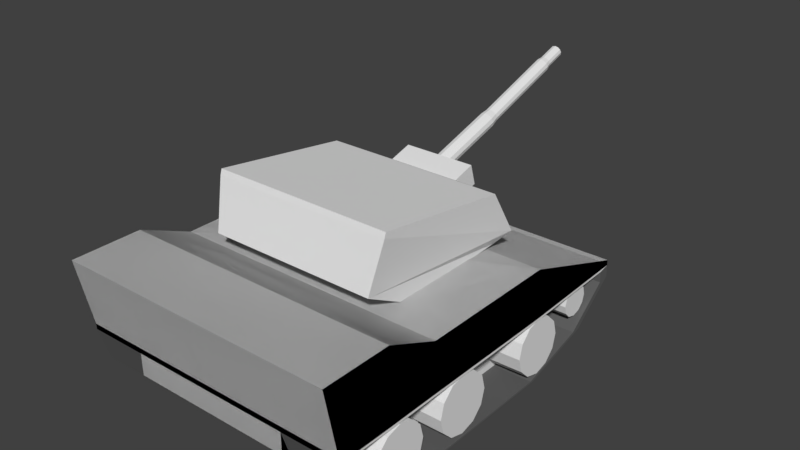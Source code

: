 # Source: tank_1.blend  (saved by Blender 2.79.0; exported with 4.5.12 LTS)
import bpy
from mathutils import Matrix  # noqa: F401  (used for matrix-valued properties, if any)

bpy.ops.wm.read_factory_settings(use_empty=True)
scene = bpy.context.scene
scene.name = 'Scene'

# ---- collections
col_collection_1 = bpy.data.collections.new('Collection 1'); scene.collection.children.link(col_collection_1)
col_collection_2 = bpy.data.collections.new('Collection 2'); scene.collection.children.link(col_collection_2)

# ---- materials (node trees are filled in below, after node groups)
mat_material = bpy.data.materials.new('Material')
mat_material.alpha_threshold = 0.0
mat_material.use_transparent_shadow = False
mat_material.roughness = 0.5
mat_material_001 = bpy.data.materials.new('Material.001')
mat_material_001.alpha_threshold = 0.0
mat_material_001.use_transparent_shadow = False
mat_material_001.diffuse_color = (0.1193, 0.1193, 0.1193, 1.0)
mat_material_001.roughness = 0.5

# ---- material node trees

# ---- world
world_world = bpy.data.worlds.new('World'); scene.world = world_world
world_world.color = (0.05088, 0.05088, 0.05088)
world_world.use_sun_shadow = False
world_world.sun_shadow_jitter_overblur = 0.0
world_world.cycles.sampling_method = 'MANUAL'

# ---- meshes
me_cube_002 = bpy.data.meshes.new('Cube.002')
me_cube_002.from_pydata([(-1.189, -0.2286, -2.607), (-1.189, -0.2286, 2.478), (1.189, -0.2286, -2.607), (1.189, -0.2286, 2.478), (-1.189, -0.5371, -5.015), (-1.189, -0.255, 4.69), (1.189, -0.5371, -5.015), (1.189, -0.255, 4.69), (-1.275, -1.217, -4.261), (-1.275, -0.3632, 5.819), (1.275, -1.217, -4.261), (1.275, -0.3632, 5.819), (-1.275, -1.29, -4.164), (-1.275, -1.004, 4.182), (1.275, -1.29, -4.164), (1.275, -1.004, 4.182), (-0.5135, -0.5857, 5.502), (0.5135, -0.5857, 5.502), (-0.5135, -0.8759, 5.146), (0.5135, -0.8759, 5.146), (-0.5135, -0.681, 6.866), (0.5135, -0.681, 6.866), (-0.5135, -0.9712, 6.51), (0.5135, -0.9712, 6.51)], [], [(2, 3, 7, 6), (6, 7, 11, 10), (1, 0, 4, 5), (0, 2, 6, 4), (3, 1, 5, 7), (8, 10, 14, 12), (5, 4, 8, 9), (4, 6, 10, 8), (7, 5, 9, 11), (15, 13, 12, 14), (9, 13, 18, 16), (10, 11, 15, 14), (9, 8, 12, 13), (17, 16, 20, 21), (11, 9, 16, 17), (15, 11, 17, 19), (13, 15, 19, 18), (21, 20, 22, 23), (19, 17, 21, 23), (18, 19, 23, 22), (16, 18, 22, 20)])
me_cube_002.use_remesh_preserve_volume = False
me_cube_002.use_remesh_preserve_attributes = False
me_cube_002.use_mirror_vertex_groups = False
me_cube_002.update()
me_cube_001 = bpy.data.meshes.new('Cube.001')
me_cube_001.from_pydata([(-1.96, -1.0, -1.661), (-1.96, -1.0, 0.9395), (-1.96, 1.0, -1.661), (-1.96, 1.0, 0.9395), (1.96, -1.0, -1.661), (1.96, -1.0, 0.9395), (1.96, 1.0, -1.661), (1.96, 1.0, 0.9395), (-1.96, 2.653, -1.464), (1.96, 2.653, -1.464), (-1.96, -1.755, -1.681), (-1.96, -1.755, 2.299), (1.96, -1.755, -1.681), (1.96, -1.755, 2.299), (-1.96, -2.53, -1.671), (-1.96, -2.725, 2.289), (1.96, -2.53, -1.671), (1.96, -2.725, 2.289), (-1.189, -0.6066, 1.035), (-1.189, 0.6066, 1.035), (1.189, -0.6066, 1.035), (1.189, 0.6066, 1.035), (-1.96, -0.9994, -1.981), (-1.96, 1.001, -1.981), (1.96, -0.9994, -1.981), (1.96, 1.001, -1.981), (-1.96, 2.653, -1.783), (1.96, 2.653, -1.783), (-1.96, -1.755, -2.0), (1.96, -1.755, -2.0), (-1.96, -2.53, -1.99), (1.96, -2.53, -1.99), (-1.137, -0.9994, -1.981), (-1.137, 1.001, -1.981), (1.137, -0.9994, -1.981), (1.137, 1.001, -1.981), (-1.137, 2.653, -1.783), (1.137, 2.653, -1.783), (-1.137, -1.755, -2.0), (1.137, -1.755, -2.0), (-1.137, -2.53, -1.99), (1.137, -2.53, -1.99), (-1.137, -0.997, -3.247), (-1.137, 1.003, -3.247), (1.137, -0.997, -3.247), (1.137, 1.003, -3.247), (-1.137, 2.269, -3.05), (1.137, 2.269, -3.05), (-1.137, -1.752, -3.267), (1.137, -1.752, -3.267), (-1.137, -2.527, -3.257), (1.137, -2.527, -3.257), (-1.96, -0.9923, -5.779), (-1.96, 1.008, -5.779), (-1.96, 2.66, -2.494), (-1.96, -1.748, -5.799), (-1.96, -2.365, -4.096), (-1.137, -0.9923, -5.779), (-1.137, 1.008, -5.779), (-1.137, 2.66, -2.494), (-1.137, -1.748, -5.799), (-1.137, -2.365, -4.096), (1.96, 2.019, -1.54), (-1.96, 2.019, -1.54), (1.96, 2.019, -1.859), (-1.96, 2.019, -1.859), (1.137, 2.019, -1.859), (-1.137, 2.019, -1.859), (1.137, 1.783, -3.125), (-1.137, 1.783, -3.125), (-1.96, 2.026, -4.629), (-1.137, 2.026, -4.629), (-1.96, -0.9994, -1.981), (-1.96, 1.001, -1.981), (-1.96, 2.653, -1.783), (-1.96, -1.755, -2.0), (-1.96, -2.53, -1.99), (-1.96, -0.9923, -5.779), (-1.96, 1.008, -5.779), (-1.96, 2.66, -2.494), (-1.96, -1.748, -5.799), (-1.96, -2.365, -4.096), (-1.96, 2.019, -1.859), (-1.96, 2.026, -4.629), (-1.96, -0.9331, -2.114), (-1.96, 0.9442, -2.114), (-1.96, 2.496, -1.928), (-1.96, -1.642, -2.132), (-1.96, -2.37, -2.122), (-1.96, -0.9264, -5.679), (-1.96, 0.9509, -5.679), (-1.96, 2.502, -2.596), (-1.96, -1.635, -5.698), (-1.96, -2.215, -4.099), (-1.96, 1.9, -1.999), (-1.96, 1.907, -4.599), (-1.402, -0.9331, -2.114), (-1.402, 0.9442, -2.114), (-1.402, 2.496, -1.928), (-1.402, -1.642, -2.132), (-1.402, -2.37, -2.122), (-1.402, -0.9264, -5.679), (-1.402, 0.9509, -5.679), (-1.402, 2.502, -2.596), (-1.402, -1.635, -5.698), (-1.402, -2.215, -4.099), (-1.402, 1.9, -1.999), (-1.402, 1.907, -4.599), (-1.885, 2.241, -2.925), (-1.28, 2.241, -2.925), (-1.885, 2.21, -3.397), (-1.28, 2.21, -3.397), (-1.885, 2.128, -3.744), (-1.28, 2.128, -3.744), (-1.885, 2.015, -3.87), (-1.28, 2.015, -3.87), (-1.885, 1.902, -3.744), (-1.28, 1.902, -3.744), (-1.885, 1.82, -3.397), (-1.28, 1.82, -3.397), (-1.885, 1.789, -2.925), (-1.28, 1.789, -2.925), (-1.885, 1.82, -2.452), (-1.28, 1.82, -2.452), (-1.885, 1.902, -2.105), (-1.28, 1.902, -2.105), (-1.885, 2.015, -1.979), (-1.434, 2.015, -1.979), (-1.885, 2.128, -2.105), (-1.28, 2.128, -2.105), (-1.885, 2.21, -2.452), (-1.28, 2.21, -2.452), (-1.346, 1.479, -3.824), (-1.952, 1.479, -3.772), (-1.344, 1.426, -2.988), (-1.95, 1.426, -2.937), (-1.342, 1.28, -2.377), (-1.948, 1.28, -2.325), (-1.342, 1.08, -2.153), (-1.948, 1.08, -2.102), (-1.342, 0.8809, -2.377), (-1.948, 0.8809, -2.325), (-1.344, 0.7349, -2.988), (-1.95, 0.7349, -2.937), (-1.346, 0.6815, -3.824), (-1.952, 0.6815, -3.772), (-1.348, 0.7349, -4.659), (-1.954, 0.7349, -4.608), (-1.35, 0.8809, -5.271), (-1.956, 0.8809, -5.219), (-1.351, 1.08, -5.494), (-1.957, 1.08, -5.443), (-1.35, 1.28, -5.271), (-1.956, 1.28, -5.219), (-1.348, 1.426, -4.659), (-1.954, 1.426, -4.608), (-1.222, -0.02074, -3.87), (-1.939, -0.02074, -3.87), (-1.222, -0.07618, -3.003), (-1.939, -0.07618, -3.003), (-1.222, -0.2276, -2.368), (-1.939, -0.2276, -2.368), (-1.222, -0.4345, -2.136), (-1.939, -0.4345, -2.136), (-1.222, -0.6414, -2.368), (-1.939, -0.6414, -2.368), (-1.222, -0.7929, -3.003), (-1.939, -0.7929, -3.003), (-1.222, -0.8483, -3.87), (-1.939, -0.8483, -3.87), (-1.222, -0.7929, -4.737), (-1.939, -0.7929, -4.737), (-1.222, -0.6414, -5.372), (-1.939, -0.6414, -5.372), (-1.222, -0.4345, -5.604), (-1.939, -0.4345, -5.604), (-1.222, -0.2276, -5.372), (-1.939, -0.2276, -5.372), (-1.222, -0.07618, -4.737), (-1.939, -0.07618, -4.737), (-1.366, -1.187, -3.872), (-1.959, -1.187, -3.872), (-1.366, -1.24, -3.04), (-1.959, -1.24, -3.04), (-1.366, -1.385, -2.431), (-1.959, -1.385, -2.431), (-1.366, -1.584, -2.208), (-1.959, -1.584, -2.208), (-1.366, -1.782, -2.431), (-1.959, -1.782, -2.431), (-1.366, -1.928, -3.04), (-1.959, -1.928, -3.04), (-1.366, -1.981, -3.872), (-1.959, -1.981, -3.872), (-1.366, -1.928, -4.705), (-1.959, -1.928, -4.705), (-1.366, -1.782, -5.314), (-1.959, -1.782, -5.314), (-1.366, -1.584, -5.537), (-1.959, -1.584, -5.537), (-1.366, -1.385, -5.314), (-1.959, -1.385, -5.314), (-1.366, -1.24, -4.705), (-1.959, -1.24, -4.705), (1.96, -1.0, -1.661), (1.96, -1.0, 0.9395), (1.96, 1.0, -1.661), (1.96, 1.0, 0.9395), (-1.96, -1.0, -1.661), (-1.96, -1.0, 0.9395), (-1.96, 1.0, -1.661), (-1.96, 1.0, 0.9395), (1.96, 2.653, -1.464), (-1.96, 2.653, -1.464), (1.96, -1.755, -1.681), (1.96, -1.755, 2.299), (-1.96, -1.755, -1.681), (-1.96, -1.755, 2.299), (1.96, -2.53, -1.671), (1.96, -2.725, 2.289), (-1.96, -2.53, -1.671), (-1.96, -2.725, 2.289), (1.189, -0.6066, 1.035), (1.189, 0.6066, 1.035), (-1.189, -0.6066, 1.035), (-1.189, 0.6066, 1.035), (1.96, -0.9994, -1.981), (1.96, 1.001, -1.981), (-1.96, -0.9994, -1.981), (-1.96, 1.001, -1.981), (1.96, 2.653, -1.783), (-1.96, 2.653, -1.783), (1.96, -1.755, -2.0), (-1.96, -1.755, -2.0), (1.96, -2.53, -1.99), (-1.96, -2.53, -1.99), (1.137, -0.9994, -1.981), (1.137, 1.001, -1.981), (-1.137, -0.9994, -1.981), (-1.137, 1.001, -1.981), (1.137, 2.653, -1.783), (-1.137, 2.653, -1.783), (1.137, -1.755, -2.0), (-1.137, -1.755, -2.0), (1.137, -2.53, -1.99), (-1.137, -2.53, -1.99), (1.137, -0.997, -3.247), (1.137, 1.003, -3.247), (-1.137, -0.997, -3.247), (-1.137, 1.003, -3.247), (1.137, 2.269, -3.05), (-1.137, 2.269, -3.05), (1.137, -1.752, -3.267), (-1.137, -1.752, -3.267), (1.137, -2.527, -3.257), (-1.137, -2.527, -3.257), (1.96, -0.9923, -5.779), (1.96, 1.008, -5.779), (1.96, 2.66, -2.494), (1.96, -1.748, -5.799), (1.96, -2.365, -4.096), (1.137, -0.9923, -5.779), (1.137, 1.008, -5.779), (1.137, 2.66, -2.494), (1.137, -1.748, -5.799), (1.137, -2.365, -4.096), (-1.96, 2.019, -1.54), (1.96, 2.019, -1.54), (-1.96, 2.019, -1.859), (1.96, 2.019, -1.859), (-1.137, 2.019, -1.859), (1.137, 2.019, -1.859), (-1.137, 1.783, -3.125), (1.137, 1.783, -3.125), (1.96, 2.026, -4.629), (1.137, 2.026, -4.629), (1.96, -0.9994, -1.981), (1.96, 1.001, -1.981), (1.96, 2.653, -1.783), (1.96, -1.755, -2.0), (1.96, -2.53, -1.99), (1.96, -0.9923, -5.779), (1.96, 1.008, -5.779), (1.96, 2.66, -2.494), (1.96, -1.748, -5.799), (1.96, -2.365, -4.096), (1.96, 2.019, -1.859), (1.96, 2.026, -4.629), (1.96, -0.9331, -2.114), (1.96, 0.9442, -2.114), (1.96, 2.496, -1.928), (1.96, -1.642, -2.132), (1.96, -2.37, -2.122), (1.96, -0.9264, -5.679), (1.96, 0.9509, -5.679), (1.96, 2.502, -2.596), (1.96, -1.635, -5.698), (1.96, -2.215, -4.099), (1.96, 1.9, -1.999), (1.96, 1.907, -4.599), (1.402, -0.9331, -2.114), (1.402, 0.9442, -2.114), (1.402, 2.496, -1.928), (1.402, -1.642, -2.132), (1.402, -2.37, -2.122), (1.402, -0.9264, -5.679), (1.402, 0.9509, -5.679), (1.402, 2.502, -2.596), (1.402, -1.635, -5.698), (1.402, -2.215, -4.099), (1.402, 1.9, -1.999), (1.402, 1.907, -4.599), (1.885, 2.241, -2.925), (1.28, 2.241, -2.925), (1.885, 2.21, -3.397), (1.28, 2.21, -3.397), (1.885, 2.128, -3.744), (1.28, 2.128, -3.744), (1.885, 2.015, -3.87), (1.28, 2.015, -3.87), (1.885, 1.902, -3.744), (1.28, 1.902, -3.744), (1.885, 1.82, -3.397), (1.28, 1.82, -3.397), (1.885, 1.789, -2.925), (1.28, 1.789, -2.925), (1.885, 1.82, -2.452), (1.28, 1.82, -2.452), (1.885, 1.902, -2.105), (1.28, 1.902, -2.105), (1.885, 2.015, -1.979), (1.434, 2.015, -1.979), (1.885, 2.128, -2.105), (1.28, 2.128, -2.105), (1.885, 2.21, -2.452), (1.28, 2.21, -2.452), (1.346, 1.479, -3.824), (1.952, 1.479, -3.772), (1.344, 1.426, -2.988), (1.95, 1.426, -2.937), (1.342, 1.28, -2.377), (1.948, 1.28, -2.325), (1.342, 1.08, -2.153), (1.948, 1.08, -2.102), (1.342, 0.8809, -2.377), (1.948, 0.8809, -2.325), (1.344, 0.7349, -2.988), (1.95, 0.7349, -2.937), (1.346, 0.6815, -3.824), (1.952, 0.6815, -3.772), (1.348, 0.7349, -4.659), (1.954, 0.7349, -4.608), (1.35, 0.8809, -5.271), (1.956, 0.8809, -5.219), (1.351, 1.08, -5.494), (1.957, 1.08, -5.443), (1.35, 1.28, -5.271), (1.956, 1.28, -5.219), (1.348, 1.426, -4.659), (1.954, 1.426, -4.608), (1.222, -0.02074, -3.87), (1.939, -0.02074, -3.87), (1.222, -0.07618, -3.003), (1.939, -0.07618, -3.003), (1.222, -0.2276, -2.368), (1.939, -0.2276, -2.368), (1.222, -0.4345, -2.136), (1.939, -0.4345, -2.136), (1.222, -0.6414, -2.368), (1.939, -0.6414, -2.368), (1.222, -0.7929, -3.003), (1.939, -0.7929, -3.003), (1.222, -0.8483, -3.87), (1.939, -0.8483, -3.87), (1.222, -0.7929, -4.737), (1.939, -0.7929, -4.737), (1.222, -0.6414, -5.372), (1.939, -0.6414, -5.372), (1.222, -0.4345, -5.604), (1.939, -0.4345, -5.604), (1.222, -0.2276, -5.372), (1.939, -0.2276, -5.372), (1.222, -0.07618, -4.737), (1.939, -0.07618, -4.737), (1.366, -1.187, -3.872), (1.959, -1.187, -3.872), (1.366, -1.24, -3.04), (1.959, -1.24, -3.04), (1.366, -1.385, -2.431), (1.959, -1.385, -2.431), (1.366, -1.584, -2.208), (1.959, -1.584, -2.208), (1.366, -1.782, -2.431), (1.959, -1.782, -2.431), (1.366, -1.928, -3.04), (1.959, -1.928, -3.04), (1.366, -1.981, -3.872), (1.959, -1.981, -3.872), (1.366, -1.928, -4.705), (1.959, -1.928, -4.705), (1.366, -1.782, -5.314), (1.959, -1.782, -5.314), (1.366, -1.584, -5.537), (1.959, -1.584, -5.537), (1.366, -1.385, -5.314), (1.959, -1.385, -5.314), (1.366, -1.24, -4.705), (1.959, -1.24, -4.705)], [], [(0, 1, 3, 2), (7, 6, 62, 9), (6, 7, 5, 4), (8, 9, 27, 26), (4, 12, 29, 24), (5, 7, 21, 20), (6, 4, 24, 25), (3, 7, 9, 8), (2, 3, 8, 63), (0, 2, 23, 22), (5, 1, 11, 13), (4, 5, 13, 12), (1, 0, 10, 11), (16, 17, 15, 14), (11, 10, 14, 15), (13, 11, 15, 17), (12, 13, 17, 16), (3, 1, 18, 19), (1, 5, 20, 18), (7, 3, 19, 21), (67, 33, 58, 71), (24, 29, 39, 34), (29, 31, 41, 39), (64, 25, 35, 66), (10, 0, 22, 28), (62, 6, 25, 64), (12, 16, 31, 29), (14, 10, 28, 30), (63, 8, 26, 65), (16, 14, 30, 31), (35, 34, 44, 45), (40, 38, 48, 50), (67, 36, 46, 69), (34, 39, 49, 44), (26, 36, 59, 54), (25, 24, 34, 35), (40, 30, 56, 61), (26, 27, 37, 36), (31, 30, 40, 41), (23, 65, 82, 73), (42, 44, 49, 48), (43, 45, 44, 42), (68, 69, 46, 47), (48, 49, 51, 50), (38, 32, 42, 48), (36, 37, 47, 46), (41, 40, 50, 51), (32, 33, 43, 42), (66, 35, 45, 68), (39, 41, 51, 49), (70, 54, 59, 71), (56, 55, 60, 61), (55, 52, 57, 60), (52, 53, 58, 57), (38, 40, 61, 60), (52, 55, 80, 77), (32, 38, 60, 57), (26, 54, 79, 74), (22, 23, 73, 72), (33, 32, 57, 58), (54, 70, 83, 79), (53, 70, 71, 58), (37, 66, 68, 47), (45, 43, 69, 68), (33, 67, 69, 43), (2, 63, 65, 23), (9, 62, 64, 27), (27, 64, 66, 37), (36, 67, 71, 59), (78, 77, 89, 90), (72, 73, 85, 84), (80, 81, 93, 92), (76, 75, 87, 88), (73, 82, 94, 85), (65, 26, 74, 82), (55, 56, 81, 80), (30, 28, 75, 76), (56, 30, 76, 81), (53, 52, 77, 78), (28, 22, 72, 75), (70, 53, 78, 83), (90, 89, 101, 102), (84, 85, 97, 96), (92, 93, 105, 104), (88, 87, 99, 100), (85, 94, 106, 97), (83, 78, 90, 95), (81, 76, 88, 93), (74, 79, 91, 86), (82, 74, 86, 94), (79, 83, 95, 91), (75, 72, 84, 87), (77, 80, 92, 89), (96, 97, 102, 101), (106, 98, 103, 107), (100, 99, 104, 105), (99, 96, 101, 104), (97, 106, 107, 102), (95, 90, 102, 107), (93, 88, 100, 105), (86, 91, 103, 98), (94, 86, 98, 106), (91, 95, 107, 103), (87, 84, 96, 99), (89, 92, 104, 101), (108, 109, 111, 110), (110, 111, 113, 112), (112, 113, 115, 114), (114, 115, 117, 116), (116, 117, 119, 118), (118, 119, 121, 120), (120, 121, 123, 122), (122, 123, 125, 124), (124, 125, 127, 126), (126, 127, 129, 128), (111, 109, 131, 129, 127, 125, 123, 121, 119, 117, 115, 113), (128, 129, 131, 130), (130, 131, 109, 108), (108, 110, 112, 114, 116, 118, 120, 122, 124, 126, 128, 130), (132, 133, 135, 134), (134, 135, 137, 136), (160, 161, 163, 162), (136, 137, 139, 138), (138, 139, 141, 140), (166, 167, 169, 168), (140, 141, 143, 142), (158, 159, 161, 160), (142, 143, 145, 144), (144, 145, 147, 146), (164, 165, 167, 166), (146, 147, 149, 148), (156, 157, 159, 158), (148, 149, 151, 150), (150, 151, 153, 152), (135, 133, 155, 153, 151, 149, 147, 145, 143, 141, 139, 137), (152, 153, 155, 154), (168, 169, 171, 170), (162, 163, 165, 164), (154, 155, 133, 132), (132, 134, 136, 138, 140, 142, 144, 146, 148, 150, 152, 154), (170, 171, 173, 172), (172, 173, 175, 174), (174, 175, 177, 176), (165, 163, 161, 159, 157, 179, 177, 175, 173, 171, 169, 167), (176, 177, 179, 178), (178, 179, 157, 156), (170, 172, 174, 176, 178, 156, 158, 160, 162, 164, 166, 168), (180, 181, 183, 182), (182, 183, 185, 184), (184, 185, 187, 186), (186, 187, 189, 188), (188, 189, 191, 190), (190, 191, 193, 192), (192, 193, 195, 194), (194, 195, 197, 196), (196, 197, 199, 198), (198, 199, 201, 200), (183, 181, 203, 201, 199, 197, 195, 193, 191, 189, 187, 185), (200, 201, 203, 202), (202, 203, 181, 180), (180, 182, 184, 186, 188, 190, 192, 194, 196, 198, 200, 202), (204, 206, 207, 205), (211, 213, 266, 210), (210, 208, 209, 211), (212, 230, 231, 213), (208, 228, 233, 216), (209, 224, 225, 211), (210, 229, 228, 208), (207, 212, 213, 211), (206, 267, 212, 207), (204, 226, 227, 206), (209, 217, 215, 205), (208, 216, 217, 209), (205, 215, 214, 204), (220, 218, 219, 221), (215, 219, 218, 214), (217, 221, 219, 215), (216, 220, 221, 217), (207, 223, 222, 205), (205, 222, 224, 209), (211, 225, 223, 207), (271, 275, 262, 237), (228, 238, 243, 233), (233, 243, 245, 235), (268, 270, 239, 229), (214, 232, 226, 204), (266, 268, 229, 210), (216, 233, 235, 220), (218, 234, 232, 214), (267, 269, 230, 212), (220, 235, 234, 218), (239, 249, 248, 238), (244, 254, 252, 242), (271, 273, 250, 240), (238, 248, 253, 243), (230, 258, 263, 240), (229, 239, 238, 228), (244, 265, 260, 234), (230, 240, 241, 231), (235, 245, 244, 234), (227, 277, 286, 269), (246, 252, 253, 248), (247, 246, 248, 249), (272, 251, 250, 273), (252, 254, 255, 253), (242, 252, 246, 236), (240, 250, 251, 241), (245, 255, 254, 244), (236, 246, 247, 237), (270, 272, 249, 239), (243, 253, 255, 245), (274, 275, 263, 258), (260, 265, 264, 259), (259, 264, 261, 256), (256, 261, 262, 257), (242, 264, 265, 244), (256, 281, 284, 259), (236, 261, 264, 242), (230, 278, 283, 258), (226, 276, 277, 227), (237, 262, 261, 236), (258, 283, 287, 274), (257, 262, 275, 274), (241, 251, 272, 270), (249, 272, 273, 247), (237, 247, 273, 271), (206, 227, 269, 267), (213, 231, 268, 266), (231, 241, 270, 268), (240, 263, 275, 271), (282, 294, 293, 281), (276, 288, 289, 277), (284, 296, 297, 285), (280, 292, 291, 279), (277, 289, 298, 286), (269, 286, 278, 230), (259, 284, 285, 260), (234, 280, 279, 232), (260, 285, 280, 234), (257, 282, 281, 256), (232, 279, 276, 226), (274, 287, 282, 257), (294, 306, 305, 293), (288, 300, 301, 289), (296, 308, 309, 297), (292, 304, 303, 291), (289, 301, 310, 298), (287, 299, 294, 282), (285, 297, 292, 280), (278, 290, 295, 283), (286, 298, 290, 278), (283, 295, 299, 287), (279, 291, 288, 276), (281, 293, 296, 284), (300, 305, 306, 301), (310, 311, 307, 302), (304, 309, 308, 303), (303, 308, 305, 300), (301, 306, 311, 310), (299, 311, 306, 294), (297, 309, 304, 292), (290, 302, 307, 295), (298, 310, 302, 290), (295, 307, 311, 299), (291, 303, 300, 288), (293, 305, 308, 296), (312, 314, 315, 313), (314, 316, 317, 315), (316, 318, 319, 317), (318, 320, 321, 319), (320, 322, 323, 321), (322, 324, 325, 323), (324, 326, 327, 325), (326, 328, 329, 327), (328, 330, 331, 329), (330, 332, 333, 331), (315, 317, 319, 321, 323, 325, 327, 329, 331, 333, 335, 313), (332, 334, 335, 333), (334, 312, 313, 335), (312, 334, 332, 330, 328, 326, 324, 322, 320, 318, 316, 314), (336, 338, 339, 337), (338, 340, 341, 339), (364, 366, 367, 365), (340, 342, 343, 341), (342, 344, 345, 343), (370, 372, 373, 371), (344, 346, 347, 345), (362, 364, 365, 363), (346, 348, 349, 347), (348, 350, 351, 349), (368, 370, 371, 369), (350, 352, 353, 351), (360, 362, 363, 361), (352, 354, 355, 353), (354, 356, 357, 355), (339, 341, 343, 345, 347, 349, 351, 353, 355, 357, 359, 337), (356, 358, 359, 357), (372, 374, 375, 373), (366, 368, 369, 367), (358, 336, 337, 359), (336, 358, 356, 354, 352, 350, 348, 346, 344, 342, 340, 338), (374, 376, 377, 375), (376, 378, 379, 377), (378, 380, 381, 379), (369, 371, 373, 375, 377, 379, 381, 383, 361, 363, 365, 367), (380, 382, 383, 381), (382, 360, 361, 383), (374, 372, 370, 368, 366, 364, 362, 360, 382, 380, 378, 376), (384, 386, 387, 385), (386, 388, 389, 387), (388, 390, 391, 389), (390, 392, 393, 391), (392, 394, 395, 393), (394, 396, 397, 395), (396, 398, 399, 397), (398, 400, 401, 399), (400, 402, 403, 401), (402, 404, 405, 403), (387, 389, 391, 393, 395, 397, 399, 401, 403, 405, 407, 385), (404, 406, 407, 405), (406, 384, 385, 407), (384, 406, 404, 402, 400, 398, 396, 394, 392, 390, 388, 386)])
me_cube_001.polygons.foreach_set('material_index', [0, 0, 0, 0, 0, 0, 0, 0, 0, 0, 0, 0, 0, 0, 0, 0, 0, 0, 0, 0, 1, 0, 0, 0, 0, 0, 0, 0, 0, 0, 0, 0, 0, 0, 1, 0, 1, 0, 0, 0, 0, 0, 0, 0, 0, 0, 0, 0, 0, 0, 1, 1, 1, 1, 1, 0, 1, 0, 0, 1, 0, 1, 0, 0, 0, 0, 0, 0, 1, 1, 0, 1, 0, 0, 0, 0, 0, 0, 0, 0, 0, 1, 0, 1, 0, 0, 1, 1, 1, 0, 1, 0, 1, 0, 0, 0, 0, 0, 1, 1, 1, 0, 1, 0, 1, 0, 0, 0, 0, 0, 0, 0, 0, 0, 0, 0, 0, 0, 0, 0, 0, 0, 0, 0, 0, 0, 0, 0, 0, 0, 0, 0, 0, 0, 0, 0, 0, 0, 0, 0, 0, 0, 0, 0, 0, 0, 0, 0, 0, 0, 0, 0, 0, 0, 0, 0, 0, 0, 0, 0, 0, 0, 0, 0, 0, 0, 0, 0, 0, 0, 0, 0, 0, 0, 0, 0, 0, 0, 0, 0, 0, 1, 0, 0, 0, 0, 0, 0, 0, 0, 0, 0, 0, 0, 0, 1, 0, 1, 0, 0, 0, 0, 0, 0, 0, 0, 0, 0, 0, 0, 0, 1, 1, 1, 1, 1, 0, 1, 0, 0, 1, 0, 1, 0, 0, 0, 0, 0, 0, 1, 1, 0, 1, 0, 0, 0, 0, 0, 0, 0, 0, 0, 1, 0, 1, 0, 0, 1, 1, 1, 0, 1, 0, 1, 0, 0, 0, 0, 0, 1, 1, 1, 0, 1, 0, 1, 0, 0, 0, 0, 0, 0, 0, 0, 0, 0, 0, 0, 0, 0, 0, 0, 0, 0, 0, 0, 0, 0, 0, 0, 0, 0, 0, 0, 0, 0, 0, 0, 0, 0, 0, 0, 0, 0, 0, 0, 0, 0, 0, 0, 0, 0, 0, 0, 0, 0, 0, 0, 0, 0, 0, 0])
me_cube_001.materials.append(mat_material)
me_cube_001.materials.append(mat_material_001)
me_cube_001.use_remesh_preserve_volume = False
me_cube_001.use_remesh_preserve_attributes = False
me_cube_001.use_mirror_vertex_groups = False
me_cube_001.update()
me_cylinder = bpy.data.meshes.new('Cylinder')
me_cylinder.from_pydata([(-8.953e-17, 0.9294, -1.558), (-8.058e-16, 1.522, 8.089), (0.5, 0.7955, -1.554), (0.5, 1.388, 8.094), (0.866, 0.4297, -1.541), (0.866, 1.022, 8.107), (1.0, -0.06996, -1.523), (1.0, 0.5225, 8.124), (0.866, -0.5697, -1.506), (0.866, 0.02284, 8.142), (0.5, -0.9355, -1.493), (0.5, -0.343, 8.154), (1.51e-07, -1.069, -1.488), (1.51e-07, -0.4769, 8.159), (-0.5, -0.9355, -1.493), (-0.5, -0.343, 8.154), (-0.866, -0.5697, -1.506), (-0.866, 0.02284, 8.142), (-1.0, -0.06996, -1.523), (-1.0, 0.5225, 8.124), (-0.866, 0.4297, -1.541), (-0.866, 1.022, 8.107), (-0.5, 0.7955, -1.554), (-0.5, 1.388, 8.094), (-6.948e-09, 1.422, 9.034), (0.4335, 1.306, 9.038), (0.7509, 0.9888, 9.049), (0.8671, 0.5555, 9.064), (0.7509, 0.1223, 9.079), (0.4335, -0.1949, 9.09), (1.24e-07, -0.311, 9.094), (-0.4335, -0.1949, 9.09), (-0.7509, 0.1223, 9.079), (-0.8671, 0.5555, 9.064), (-0.7509, 0.9888, 9.049), (-0.4335, 1.306, 9.038), (1.016e-06, 1.801, 19.83), (0.4335, 1.685, 19.84), (0.7509, 1.368, 19.85), (0.8671, 0.9347, 19.86), (0.7509, 0.5014, 19.88), (0.4335, 0.1843, 19.89), (1.147e-06, 0.06817, 19.89), (-0.4335, 0.1843, 19.89), (-0.7509, 0.5014, 19.88), (-0.8671, 0.9347, 19.86), (-0.7509, 1.368, 19.85), (-0.4335, 1.685, 19.84), (1.012e-06, 1.688, 20.54), (0.3646, 1.59, 20.54), (0.6315, 1.324, 20.55), (0.7292, 0.9593, 20.56), (0.6315, 0.5949, 20.58), (0.3646, 0.3282, 20.59), (1.123e-06, 0.2306, 20.59), (-0.3646, 0.3282, 20.59), (-0.6315, 0.5949, 20.58), (-0.7292, 0.9593, 20.56), (-0.6315, 1.324, 20.55), (-0.3646, 1.59, 20.54), (-7.376e-09, 1.777, 23.07), (0.3646, 1.679, 23.08), (0.6315, 1.413, 23.09), (0.7292, 1.048, 23.1), (0.6315, 0.6839, 23.11), (0.3646, 0.4171, 23.12), (1.027e-07, 0.3195, 23.12), (-0.3646, 0.4171, 23.12), (-0.6315, 0.6839, 23.11), (-0.7292, 1.048, 23.1), (-0.6315, 1.413, 23.09), (-0.3646, 1.679, 23.08)], [], [(0, 1, 3, 2), (2, 3, 5, 4), (4, 5, 7, 6), (6, 7, 9, 8), (8, 9, 11, 10), (10, 11, 13, 12), (12, 13, 15, 14), (14, 15, 17, 16), (16, 17, 19, 18), (18, 19, 21, 20), (13, 11, 29, 30), (20, 21, 23, 22), (22, 23, 1, 0), (0, 2, 4, 6, 8, 10, 12, 14, 16, 18, 20, 22), (30, 29, 41, 42), (11, 9, 28, 29), (9, 7, 27, 28), (1, 23, 35, 24), (3, 1, 24, 25), (7, 5, 26, 27), (23, 21, 34, 35), (5, 3, 25, 26), (21, 19, 33, 34), (19, 17, 32, 33), (17, 15, 31, 32), (15, 13, 30, 31), (45, 44, 56, 57), (27, 26, 38, 39), (34, 33, 45, 46), (31, 30, 42, 43), (28, 27, 39, 40), (35, 34, 46, 47), (25, 24, 36, 37), (32, 31, 43, 44), (29, 28, 40, 41), (24, 35, 47, 36), (26, 25, 37, 38), (33, 32, 44, 45), (50, 49, 61, 62), (42, 41, 53, 54), (39, 38, 50, 51), (46, 45, 57, 58), (43, 42, 54, 55), (40, 39, 51, 52), (47, 46, 58, 59), (37, 36, 48, 49), (44, 43, 55, 56), (41, 40, 52, 53), (36, 47, 59, 48), (38, 37, 49, 50), (61, 60, 71, 70, 69, 68, 67, 66, 65, 64, 63, 62), (57, 56, 68, 69), (54, 53, 65, 66), (51, 50, 62, 63), (58, 57, 69, 70), (55, 54, 66, 67), (52, 51, 63, 64), (59, 58, 70, 71), (49, 48, 60, 61), (56, 55, 67, 68), (53, 52, 64, 65), (48, 59, 71, 60)])
me_cylinder.use_remesh_preserve_volume = False
me_cylinder.use_remesh_preserve_attributes = False
me_cylinder.use_mirror_vertex_groups = False
me_cylinder.update()

# ---- objects
ob_cube_001 = bpy.data.objects.new('Cube.001', me_cube_002)
ob_cube = bpy.data.objects.new('Cube', me_cube_001)
ob_cylinder = bpy.data.objects.new('Cylinder', me_cylinder)

# ---- transforms, parenting, visibility, modifiers, constraints
ob_cube_001.location = (2.282, -0.285, -0.7064)
ob_cube_001.rotation_euler = (-1.571, -0.0, 0.0)
ob_cube_001.scale = (1.0, 1.0, 0.2386)
ob_cube_001.lineart.crease_threshold = 0.0
ob_cube.location = (2.282, -0.285, -0.7064)
ob_cube.scale = (1.0, 1.0, 0.2386)
ob_cube.lineart.crease_threshold = 0.0
ob_cylinder.location = (2.282, 1.385, 0.1554)
ob_cylinder.rotation_euler = (-1.216, -0.0, 0.0)
ob_cylinder.scale = (0.1162, 0.1162, 0.1162)
ob_cylinder.lineart.crease_threshold = 0.0

# ---- collection membership
col_collection_1.objects.link(ob_cube_001)
col_collection_1.objects.link(ob_cube)
col_collection_2.objects.link(ob_cylinder)

# ---- scene / render settings (as saved in the file)
scene.frame_start = 1; scene.frame_end = 250; scene.frame_set(1)
scene.render.engine = 'BLENDER_EEVEE_NEXT'
scene.render.resolution_percentage = 50
scene.render.dither_intensity = 0.0
scene.cycles.use_denoising = False
scene.cycles.samples = 128
scene.cycles.sampling_pattern = 'TABULATED_SOBOL'
scene.cycles.use_adaptive_sampling = False
scene.cycles.use_light_tree = False
scene.cycles.blur_glossy = 0.0
scene.cycles.sample_clamp_indirect = 0.0
scene.view_settings.view_transform = 'Standard'
bpy.context.view_layer.update()

# ---- added for rendering (the .blend has no active camera and no usable light): camera, sun
cam_auto = bpy.data.cameras.new('AutoCamera')
cam_auto.lens = 50.0
cam_auto.sensor_width = 36.0
cam_auto.clip_end = 1000.0
ob_auto_camera = bpy.data.objects.new('AutoCamera', cam_auto)
scene.collection.objects.link(ob_auto_camera)
ob_auto_camera.location = (10.2973, -9.13568, 5.9703)
ob_auto_camera.rotation_euler = (1.09748, -7.21219e-08, 0.694738)
scene.camera = ob_auto_camera
light_auto_sun = bpy.data.lights.new('AutoSun', 'SUN')
light_auto_sun.energy = 3.0
light_auto_sun.angle = 0.0523599
ob_auto_sun = bpy.data.objects.new('AutoSun', light_auto_sun)
scene.collection.objects.link(ob_auto_sun)
ob_auto_sun.rotation_euler = (0.872665, 0.174533, 0.523599)
bpy.context.view_layer.update()
